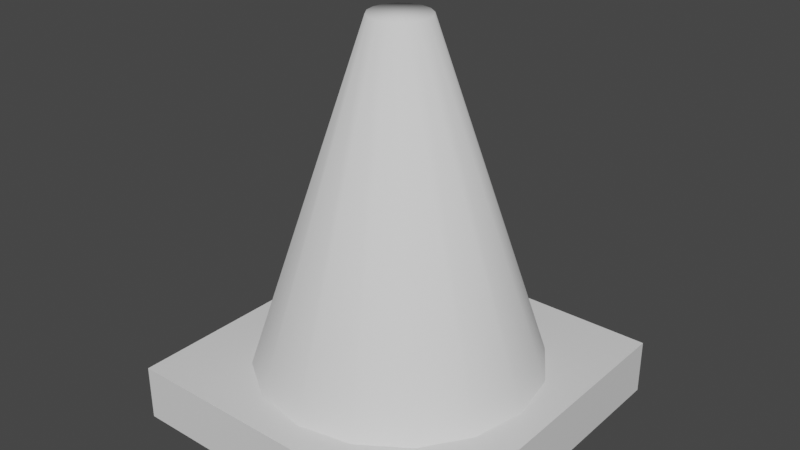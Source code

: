 # Source: TrafficCone.blend  (saved by Blender 2.93.21; exported with 4.5.12 LTS)
import bpy
from mathutils import Matrix  # noqa: F401  (used for matrix-valued properties, if any)

bpy.ops.wm.read_factory_settings(use_empty=True)
scene = bpy.context.scene
scene.name = 'Scene'

# ---- collections
col_collection = bpy.data.collections.new('Collection'); scene.collection.children.link(col_collection)

# ---- materials (node trees are filled in below, after node groups)
mat_material = bpy.data.materials.new('Material')
mat_material.alpha_threshold = 0.0
mat_material.use_transparent_shadow = False
mat_material.line_color = (0.0, 0.0, 0.0, 1.0)

# ---- node groups
ng_auto_smooth = bpy.data.node_groups.new('Auto Smooth', 'GeometryNodeTree')
_s = ng_auto_smooth.interface.new_socket(name='Geometry', in_out='OUTPUT', socket_type='NodeSocketGeometry')
_s = ng_auto_smooth.interface.new_socket(name='Geometry', in_out='INPUT', socket_type='NodeSocketGeometry')
_s = ng_auto_smooth.interface.new_socket(name='Angle', in_out='INPUT', socket_type='NodeSocketFloat')
_s.subtype = 'ANGLE'
_s.min_value = 0.0
_s.max_value = 3.142
ng_auto_smooth.is_modifier = True
_N = ng_auto_smooth.nodes; _L = ng_auto_smooth.links
n0 = _N.new('NodeGroupOutput'); n0.name = 'Group Output'; n0.location = (480, -100)
n1 = _N.new('NodeGroupInput'); n1.name = 'Group Input'; n1.location = (-420, -300)
n2 = _N.new('NodeGroupInput'); n2.name = 'Group Input.001'; n2.location = (-60, -100)
n3 = _N.new('GeometryNodeSetShadeSmooth'); n3.name = 'Set Shade Smooth'; n3.location = (120, -100)
n3.domain = 'EDGE'
n4 = _N.new('GeometryNodeSetShadeSmooth'); n4.name = 'Set Shade Smooth.001'; n4.location = (300, -100)
n5 = _N.new('GeometryNodeInputMeshEdgeAngle'); n5.name = 'Edge Angle'; n5.location = (-420, -220)
n6 = _N.new('GeometryNodeInputEdgeSmooth'); n6.name = 'Is Edge Smooth'; n6.location = (-60, -160)
n7 = _N.new('GeometryNodeInputShadeSmooth'); n7.name = 'Is Face Smooth'; n7.location = (-240, -340)
n8 = _N.new('FunctionNodeBooleanMath'); n8.name = 'Boolean Math'; n8.location = (-60, -220)
n9 = _N.new('FunctionNodeCompare'); n9.name = 'Compare'; n9.location = (-240, -180)
n9.operation = 'LESS_EQUAL'
_L.new(n5.outputs[0], n9.inputs[0])
_L.new(n4.outputs[0], n0.inputs[0])
_L.new(n1.outputs[1], n9.inputs[1])
_L.new(n9.outputs[0], n8.inputs[0])
_L.new(n7.outputs[0], n8.inputs[1])
_L.new(n2.outputs[0], n3.inputs[0])
_L.new(n6.outputs[0], n3.inputs[1])
_L.new(n3.outputs[0], n4.inputs[0])
_L.new(n8.outputs[0], n3.inputs[2])
n0.is_active_output = True

# ---- material node trees
mat_material.use_nodes = True; mat_material.node_tree.nodes.clear()
_N = mat_material.node_tree.nodes; _L = mat_material.node_tree.links
n0 = _N.new('ShaderNodeOutputMaterial'); n0.name = 'Material Output'; n0.location = (300, 300)
n1 = _N.new('ShaderNodeBsdfPrincipled'); n1.name = 'Principled BSDF'; n1.location = (10, 300)
n1.distribution = 'GGX'
n1.subsurface_method = 'BURLEY'
n1.inputs[2].default_value = 0.4
n1.inputs[3].default_value = 1.45
n1.inputs[27].default_value = (0.0, 0.0, 0.0, 1.0)
n1.inputs[28].default_value = 1.0
_L.new(n1.outputs[0], n0.inputs[0])
n0.is_active_output = True

# ---- world
world_world = bpy.data.worlds.new('World'); scene.world = world_world
world_world.use_nodes = True; world_world.node_tree.nodes.clear()
_N = world_world.node_tree.nodes; _L = world_world.node_tree.links
n0 = _N.new('ShaderNodeOutputWorld'); n0.name = 'World Output'; n0.location = (300, 300)
n1 = _N.new('ShaderNodeBackground'); n1.name = 'Background'; n1.location = (10, 300)
n1.inputs[0].default_value = (0.05088, 0.05088, 0.05088, 1.0)
_L.new(n1.outputs[0], n0.inputs[0])
n0.is_active_output = True
world_world.color = (0.05088, 0.05088, 0.05088)
world_world.use_sun_shadow = False
world_world.sun_shadow_jitter_overblur = 0.0

# ---- meshes
me_cube = bpy.data.meshes.new('Cube')
me_cube.from_pydata([(1.0, 1.0, 1.0), (1.0, 1.0, -1.0), (1.0, -1.0, 1.0), (1.0, -1.0, -1.0), (-1.0, 1.0, 1.0), (-1.0, 1.0, -1.0), (-1.0, -1.0, 1.0), (-1.0, -1.0, -1.0)], [], [(0, 4, 6, 2), (3, 2, 6, 7), (7, 6, 4, 5), (5, 1, 3, 7), (1, 0, 2, 3), (5, 4, 0, 1)])
_uv = me_cube.uv_layers.new(name='UVMap')
_uv.uv.foreach_set('vector', [0.625, 0.5, 0.875, 0.5, 0.875, 0.75, 0.625, 0.75, 0.375, 0.75, 0.625, 0.75, 0.625, 1.0, 0.375, 1.0, 0.375, 0.0, 0.625, 0.0, 0.625, 0.25, 0.375, 0.25, 0.125, 0.5, 0.375, 0.5, 0.375, 0.75, 0.125, 0.75, 0.375, 0.5, 0.625, 0.5, 0.625, 0.75, 0.375, 0.75, 0.375, 0.25, 0.625, 0.25, 0.625, 0.5, 0.375, 0.5])
me_cube.materials.append(mat_material)
me_cube.use_remesh_preserve_volume = False
me_cube.use_remesh_preserve_attributes = False
me_cube.use_mirror_vertex_groups = False
me_cube.update()
me_cone = bpy.data.meshes.new('Cone')
me_cone.from_pydata([(0.0, 1.0, -1.0), (2.699e-09, 0.1991, 1.0), (0.3827, 0.9239, -1.0), (0.0762, 0.184, 1.0), (0.7071, 0.7071, -1.0), (0.1408, 0.1408, 1.0), (0.9239, 0.3827, -1.0), (0.184, 0.0762, 1.0), (1.0, -4.371e-08, -1.0), (0.1991, -7.264e-09, 1.0), (0.9239, -0.3827, -1.0), (0.184, -0.0762, 1.0), (0.7071, -0.7071, -1.0), (0.1408, -0.1408, 1.0), (0.3827, -0.9239, -1.0), (0.0762, -0.184, 1.0), (-8.742e-08, -1.0, -1.0), (-1.471e-08, -0.1991, 1.0), (-0.3827, -0.9239, -1.0), (-0.0762, -0.184, 1.0), (-0.7071, -0.7071, -1.0), (-0.1408, -0.1408, 1.0), (-0.9239, -0.3827, -1.0), (-0.184, -0.0762, 1.0), (-1.0, 1.192e-08, -1.0), (-0.1991, 3.814e-09, 1.0), (-0.9239, 0.3827, -1.0), (-0.184, 0.0762, 1.0), (-0.7071, 0.7071, -1.0), (-0.1408, 0.1408, 1.0), (-0.3827, 0.9239, -1.0), (-0.0762, 0.184, 1.0)], [], [(0, 1, 3, 2), (2, 3, 5, 4), (4, 5, 7, 6), (6, 7, 9, 8), (8, 9, 11, 10), (10, 11, 13, 12), (12, 13, 15, 14), (14, 15, 17, 16), (16, 17, 19, 18), (18, 19, 21, 20), (20, 21, 23, 22), (22, 23, 25, 24), (24, 25, 27, 26), (26, 27, 29, 28), (3, 1, 31, 29, 27, 25, 23, 21, 19, 17, 15, 13, 11, 9, 7, 5), (28, 29, 31, 30), (30, 31, 1, 0), (0, 2, 4, 6, 8, 10, 12, 14, 16, 18, 20, 22, 24, 26, 28, 30)])
me_cone.polygons.foreach_set('use_smooth', [True] * 18)
_uv = me_cone.uv_layers.new(name='UVMap')
_uv.uv.foreach_set('vector', [1.0, 0.5, 1.0, 1.0, 0.9375, 1.0, 0.9375, 0.5, 0.9375, 0.5, 0.9375, 1.0, 0.875, 1.0, 0.875, 0.5, 0.875, 0.5, 0.875, 1.0, 0.8125, 1.0, 0.8125, 0.5, 0.8125, 0.5, 0.8125, 1.0, 0.75, 1.0, 0.75, 0.5, 0.75, 0.5, 0.75, 1.0, 0.6875, 1.0, 0.6875, 0.5, 0.6875, 0.5, 0.6875, 1.0, 0.625, 1.0, 0.625, 0.5, 0.625, 0.5, 0.625, 1.0, 0.5625, 1.0, 0.5625, 0.5, 0.5625, 0.5, 0.5625, 1.0, 0.5, 1.0, 0.5, 0.5, 0.5, 0.5, 0.5, 1.0, 0.4375, 1.0, 0.4375, 0.5, 0.4375, 0.5, 0.4375, 1.0, 0.375, 1.0, 0.375, 0.5, 0.375, 0.5, 0.375, 1.0, 0.3125, 1.0, 0.3125, 0.5, 0.3125, 0.5, 0.3125, 1.0, 0.25, 1.0, 0.25, 0.5, 0.25, 0.5, 0.25, 1.0, 0.1875, 1.0, 0.1875, 0.5, 0.1875, 0.5, 0.1875, 1.0, 0.125, 1.0, 0.125, 0.5, 0.3418, 0.4717, 0.25, 0.49, 0.1582, 0.4717, 0.08029, 0.4197, 0.02827, 0.3418, 0.01, 0.25, 0.02827, 0.1582, 0.08029, 0.08029, 0.1582, 0.02827, 0.25, 0.01, 0.3418, 0.02827, 0.4197, 0.08029, 0.4717, 0.1582, 0.49, 0.25, 0.4717, 0.3418, 0.4197, 0.4197, 0.125, 0.5, 0.125, 1.0, 0.0625, 1.0, 0.0625, 0.5, 0.0625, 0.5, 0.0625, 1.0, 0.0, 1.0, 0.0, 0.5, 0.75, 0.49, 0.8418, 0.4717, 0.9197, 0.4197, 0.9717, 0.3418, 0.99, 0.25, 0.9717, 0.1582, 0.9197, 0.08029, 0.8418, 0.02827, 0.75, 0.01, 0.6582, 0.02827, 0.5803, 0.08029, 0.5283, 0.1582, 0.51, 0.25, 0.5283, 0.3418, 0.5803, 0.4197, 0.6582, 0.4717])
me_cone.use_remesh_fix_poles = True
me_cone.use_remesh_preserve_attributes = False
me_cone.update()

# ---- objects
ob_cube = bpy.data.objects.new('Cube', me_cube)
ob_cone = bpy.data.objects.new('Cone', me_cone)

# ---- transforms, parenting, visibility, modifiers, constraints
ob_cube.location = (0.0, 0.0, 0.0)
ob_cube.scale = (1.0, 1.0, 0.1645)
ob_cube.lock_rotations_4d = False
ob_cube.empty_display_type = 'ARROWS'
ob_cube.lineart.crease_threshold = 0.0
ob_cone.location = (0.0, 0.0, 1.114)
ob_cone.scale = (0.8704, 0.8704, 1.049)
_m = ob_cone.modifiers.new('Auto Smooth', 'NODES')
_m.node_group = ng_auto_smooth
_gi = [s.identifier for s in ng_auto_smooth.interface.items_tree if s.item_type == 'SOCKET' and s.in_out == 'INPUT']
_m[_gi[1]] = 1.587  # Angle

# ---- collection membership
col_collection.objects.link(ob_cube)
col_collection.objects.link(ob_cone)

# ---- scene / render settings (as saved in the file)
scene.frame_start = 1; scene.frame_end = 250; scene.frame_set(1)
scene.render.engine = 'BLENDER_EEVEE_NEXT'
scene.cycles.use_denoising = False
scene.cycles.samples = 128
scene.cycles.sampling_pattern = 'TABULATED_SOBOL'
scene.cycles.use_adaptive_sampling = False
scene.cycles.use_light_tree = False
scene.view_settings.view_transform = 'Filmic'
bpy.context.view_layer.update()

# ---- added for rendering (the .blend has no active camera and no usable light): camera, sun
cam_auto = bpy.data.cameras.new('AutoCamera')
cam_auto.lens = 50.0
cam_auto.sensor_width = 36.0
cam_auto.clip_end = 1000.0
ob_auto_camera = bpy.data.objects.new('AutoCamera', cam_auto)
scene.collection.objects.link(ob_auto_camera)
ob_auto_camera.location = (3.38901, -4.06682, 3.71046)
ob_auto_camera.rotation_euler = (1.09748, -7.21219e-08, 0.694738)
scene.camera = ob_auto_camera
light_auto_sun = bpy.data.lights.new('AutoSun', 'SUN')
light_auto_sun.energy = 3.0
light_auto_sun.angle = 0.0523599
ob_auto_sun = bpy.data.objects.new('AutoSun', light_auto_sun)
scene.collection.objects.link(ob_auto_sun)
ob_auto_sun.rotation_euler = (0.872665, 0.174533, 0.523599)
bpy.context.view_layer.update()
